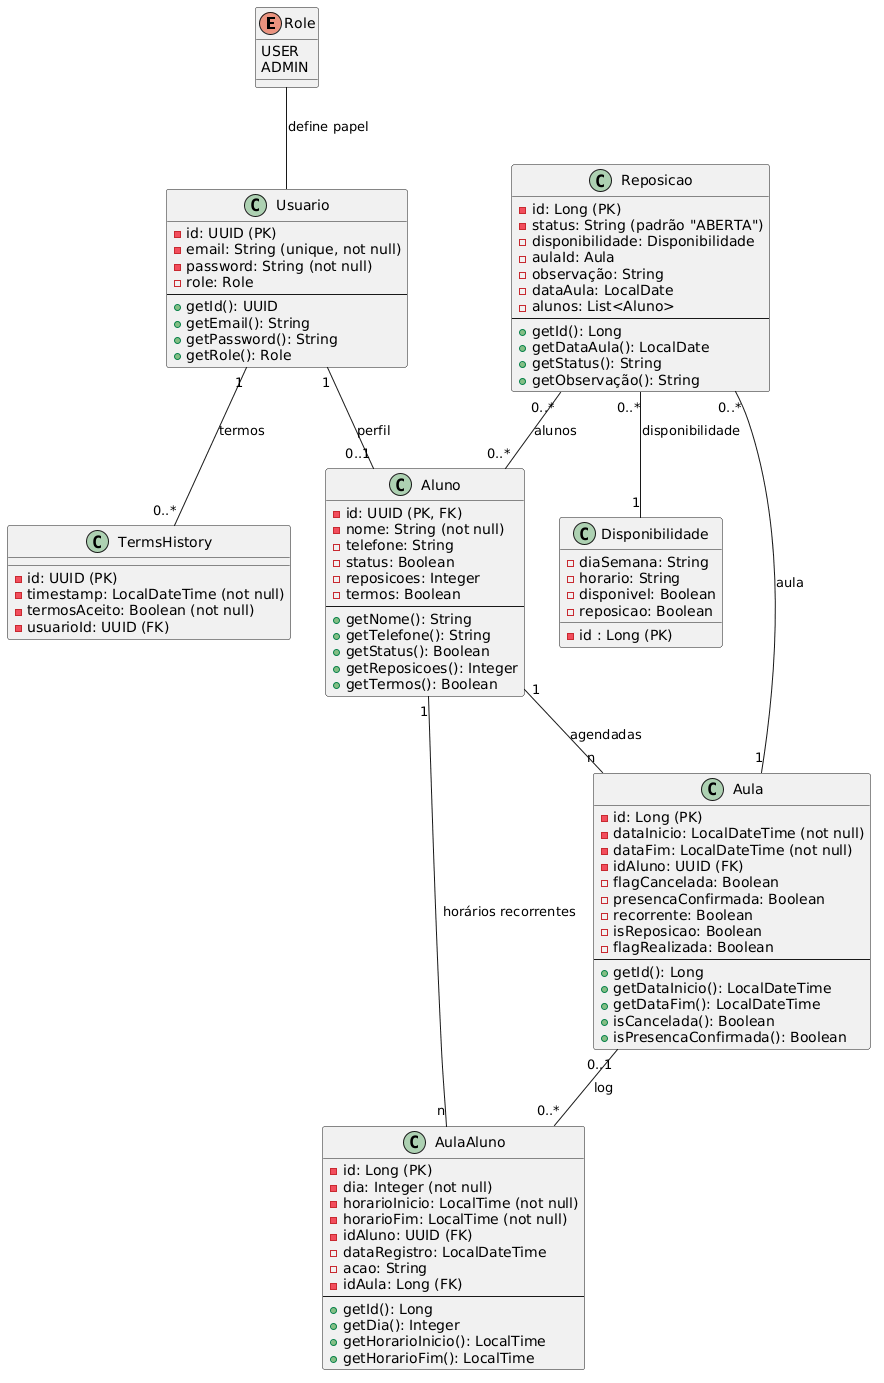

The diagram above was rendered by PlantUML. Its source (embedded in the PNG):
@startuml
!define ABSTRACT abstract
!define PRIMARY_KEY <color:FF6B6B>PK</color>
!define FOREIGN_KEY <color:4ECDC4>FK</color>

enum Role {
    USER
    ADMIN
}

class Usuario {
    - id: UUID (PK)
    - email: String (unique, not null)
    - password: String (not null)
    - role: Role
    ---
    + getId(): UUID
    + getEmail(): String
    + getPassword(): String
    + getRole(): Role
}

class TermsHistory {
    - id: UUID (PK)
    - timestamp: LocalDateTime (not null)
    - termosAceito: Boolean (not null)
    - usuarioId: UUID (FK)
}

class Aluno {
    - id: UUID (PK, FK)
    - nome: String (not null)
    - telefone: String
    - status: Boolean
    - reposicoes: Integer
    - termos: Boolean
    ---
    + getNome(): String
    + getTelefone(): String
    + getStatus(): Boolean
    + getReposicoes(): Integer
    + getTermos(): Boolean
}

class Aula {
    - id: Long (PK)
    - dataInicio: LocalDateTime (not null)
    - dataFim: LocalDateTime (not null)
    - idAluno: UUID (FK)
    - flagCancelada: Boolean
    - presencaConfirmada: Boolean
    - recorrente: Boolean
    - isReposicao: Boolean
    - flagRealizada: Boolean
    ---
    + getId(): Long
    + getDataInicio(): LocalDateTime
    + getDataFim(): LocalDateTime
    + isCancelada(): Boolean
    + isPresencaConfirmada(): Boolean
}
class AulaAluno {
    - id: Long (PK)
    - dia: Integer (not null)
    - horarioInicio: LocalTime (not null)
    - horarioFim: LocalTime (not null)
    - idAluno: UUID (FK)
    - dataRegistro: LocalDateTime
    - acao: String
    - idAula: Long (FK)
    ---
    + getId(): Long
    + getDia(): Integer
    + getHorarioInicio(): LocalTime
    + getHorarioFim(): LocalTime
}

class Disponibilidade {
    - id : Long (PK)
    - diaSemana: String
    - horario: String
    - disponivel: Boolean
    - reposicao: Boolean
}
class Reposicao {
    - id: Long (PK)
    - status: String (padrão "ABERTA")
    - disponibilidade: Disponibilidade
    - aulaId: Aula
    - observação: String
    - dataAula: LocalDate
    - alunos: List<Aluno>
    --
    + getId(): Long 
    + getDataAula(): LocalDate
    + getStatus(): String
    + getObservação(): String 
}

' Relacionamentos
Usuario "1" -- "0..1" Aluno : perfil
Usuario "1" -- "0..*" TermsHistory : termos
Aluno "1" -- "n" Aula : agendadas
Aluno "1" -- "n" AulaAluno : horários recorrentes
Aula "0..1" -- "0..*" AulaAluno : log
Role -- Usuario : define papel
Reposicao "0..*" -- "1" Aula: aula
Reposicao "0..*" -- "0..*" Aluno: alunos
Reposicao "0..*" -- "1" Disponibilidade: disponibilidade
@enduml